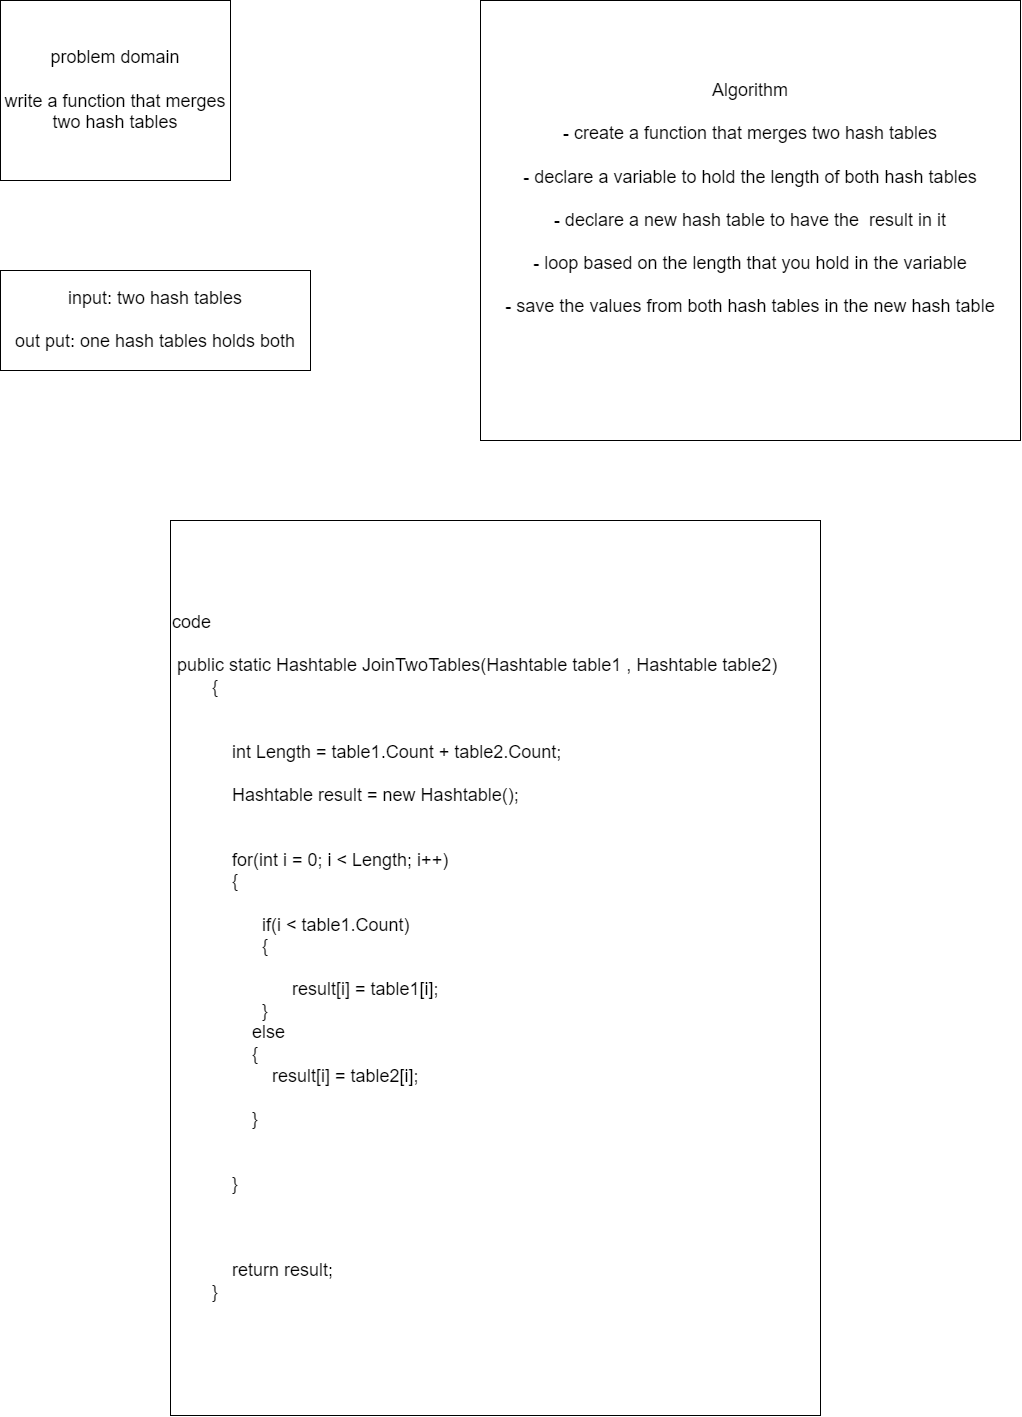

The diagram above was exported from draw.io. Its source (the exported page's mxGraphModel, read from the mxfile embedded in the PNG):
<mxGraphModel dx="3195" dy="1368" grid="1" gridSize="10" guides="1" tooltips="1" connect="1" arrows="1" fold="1" page="1" pageScale="1" pageWidth="827" pageHeight="1169" math="0" shadow="0">
  <root>
    <mxCell id="0" />
    <mxCell id="1" parent="0" />
    <mxCell id="2S6c2WzBWPpQHxxeAjcD-1" value="&lt;font style=&quot;font-size: 18px;&quot;&gt;problem domain&lt;br&gt;&lt;br&gt;write a function that merges two hash tables&lt;/font&gt;" style="rounded=0;whiteSpace=wrap;html=1;" vertex="1" parent="1">
      <mxGeometry x="80" y="40" width="230" height="180" as="geometry" />
    </mxCell>
    <mxCell id="2S6c2WzBWPpQHxxeAjcD-3" value="&lt;font style=&quot;font-size: 18px;&quot;&gt;Algorithm&lt;br&gt;&lt;br&gt;- create a function that merges two hash tables&lt;br&gt;&lt;br&gt;- declare a variable to hold the length of both hash tables&lt;br&gt;&lt;br&gt;- declare a new hash table to have the&amp;nbsp; result in it&lt;br&gt;&lt;br&gt;- loop based on the length that you hold in the variable&lt;br&gt;&lt;br&gt;- save the values from both hash tables in the new hash table&lt;br&gt;&lt;br&gt;&lt;br&gt;&lt;/font&gt;" style="rounded=0;whiteSpace=wrap;html=1;" vertex="1" parent="1">
      <mxGeometry x="560" y="40" width="540" height="440" as="geometry" />
    </mxCell>
    <mxCell id="2S6c2WzBWPpQHxxeAjcD-4" value="input: two hash tables&lt;br&gt;&lt;br&gt;out put: one hash tables holds both" style="rounded=0;whiteSpace=wrap;html=1;fontSize=18;" vertex="1" parent="1">
      <mxGeometry x="80" y="310" width="310" height="100" as="geometry" />
    </mxCell>
    <mxCell id="2S6c2WzBWPpQHxxeAjcD-5" value="code&amp;nbsp;&lt;br&gt;&lt;br&gt;&lt;div&gt;&amp;nbsp;public static Hashtable JoinTwoTables(Hashtable table1 , Hashtable table2)&lt;/div&gt;&lt;div&gt;&amp;nbsp; &amp;nbsp; &amp;nbsp; &amp;nbsp; {&lt;/div&gt;&lt;div&gt;&lt;br&gt;&lt;/div&gt;&lt;div&gt;&lt;br&gt;&lt;/div&gt;&lt;div&gt;&amp;nbsp; &amp;nbsp; &amp;nbsp; &amp;nbsp; &amp;nbsp; &amp;nbsp; int Length = table1.Count + table2.Count;&lt;/div&gt;&lt;div&gt;&lt;br&gt;&lt;/div&gt;&lt;div&gt;&amp;nbsp; &amp;nbsp; &amp;nbsp; &amp;nbsp; &amp;nbsp; &amp;nbsp; Hashtable result = new Hashtable();&lt;/div&gt;&lt;div&gt;&lt;br&gt;&lt;/div&gt;&lt;div&gt;&lt;br&gt;&lt;/div&gt;&lt;div&gt;&amp;nbsp; &amp;nbsp; &amp;nbsp; &amp;nbsp; &amp;nbsp; &amp;nbsp; for(int i = 0; i &amp;lt; Length; i++)&lt;/div&gt;&lt;div&gt;&amp;nbsp; &amp;nbsp; &amp;nbsp; &amp;nbsp; &amp;nbsp; &amp;nbsp; {&lt;/div&gt;&lt;div&gt;&lt;br&gt;&lt;/div&gt;&lt;div&gt;&amp;nbsp; &amp;nbsp; &amp;nbsp; &amp;nbsp; &amp;nbsp; &amp;nbsp; &amp;nbsp; &amp;nbsp; &amp;nbsp; if(i &amp;lt; table1.Count)&lt;/div&gt;&lt;div&gt;&amp;nbsp; &amp;nbsp; &amp;nbsp; &amp;nbsp; &amp;nbsp; &amp;nbsp; &amp;nbsp; &amp;nbsp; &amp;nbsp; {&lt;/div&gt;&lt;div&gt;&lt;br&gt;&lt;/div&gt;&lt;div&gt;&amp;nbsp; &amp;nbsp; &amp;nbsp; &amp;nbsp; &amp;nbsp; &amp;nbsp; &amp;nbsp; &amp;nbsp; &amp;nbsp; &amp;nbsp; &amp;nbsp; &amp;nbsp; result[i] = table1[i];&lt;/div&gt;&lt;div&gt;&amp;nbsp; &amp;nbsp; &amp;nbsp; &amp;nbsp; &amp;nbsp; &amp;nbsp; &amp;nbsp; &amp;nbsp; &amp;nbsp; }&lt;/div&gt;&lt;div&gt;&amp;nbsp; &amp;nbsp; &amp;nbsp; &amp;nbsp; &amp;nbsp; &amp;nbsp; &amp;nbsp; &amp;nbsp; else&lt;/div&gt;&lt;div&gt;&amp;nbsp; &amp;nbsp; &amp;nbsp; &amp;nbsp; &amp;nbsp; &amp;nbsp; &amp;nbsp; &amp;nbsp; {&lt;/div&gt;&lt;div&gt;&amp;nbsp; &amp;nbsp; &amp;nbsp; &amp;nbsp; &amp;nbsp; &amp;nbsp; &amp;nbsp; &amp;nbsp; &amp;nbsp; &amp;nbsp; result[i] = table2[i];&lt;/div&gt;&lt;div&gt;&lt;br&gt;&lt;/div&gt;&lt;div&gt;&amp;nbsp; &amp;nbsp; &amp;nbsp; &amp;nbsp; &amp;nbsp; &amp;nbsp; &amp;nbsp; &amp;nbsp; }&lt;/div&gt;&lt;div&gt;&amp;nbsp; &amp;nbsp; &amp;nbsp; &amp;nbsp; &amp;nbsp; &amp;nbsp; &amp;nbsp;&amp;nbsp;&lt;/div&gt;&lt;div&gt;&amp;nbsp; &amp;nbsp; &amp;nbsp; &amp;nbsp; &amp;nbsp; &amp;nbsp; &amp;nbsp; &amp;nbsp;&amp;nbsp;&lt;/div&gt;&lt;div&gt;&amp;nbsp; &amp;nbsp; &amp;nbsp; &amp;nbsp; &amp;nbsp; &amp;nbsp; }&lt;/div&gt;&lt;div&gt;&amp;nbsp; &amp;nbsp; &amp;nbsp; &amp;nbsp; &amp;nbsp; &amp;nbsp;&lt;/div&gt;&lt;div&gt;&lt;br&gt;&lt;/div&gt;&lt;div&gt;&lt;br&gt;&lt;/div&gt;&lt;div&gt;&amp;nbsp; &amp;nbsp; &amp;nbsp; &amp;nbsp; &amp;nbsp; &amp;nbsp; return result;&lt;/div&gt;&lt;div&gt;&amp;nbsp; &amp;nbsp; &amp;nbsp; &amp;nbsp; }&lt;/div&gt;&lt;div&gt;&lt;br&gt;&lt;/div&gt;" style="rounded=0;whiteSpace=wrap;html=1;fontSize=18;align=left;" vertex="1" parent="1">
      <mxGeometry x="250" y="560" width="650" height="895" as="geometry" />
    </mxCell>
  </root>
</mxGraphModel>